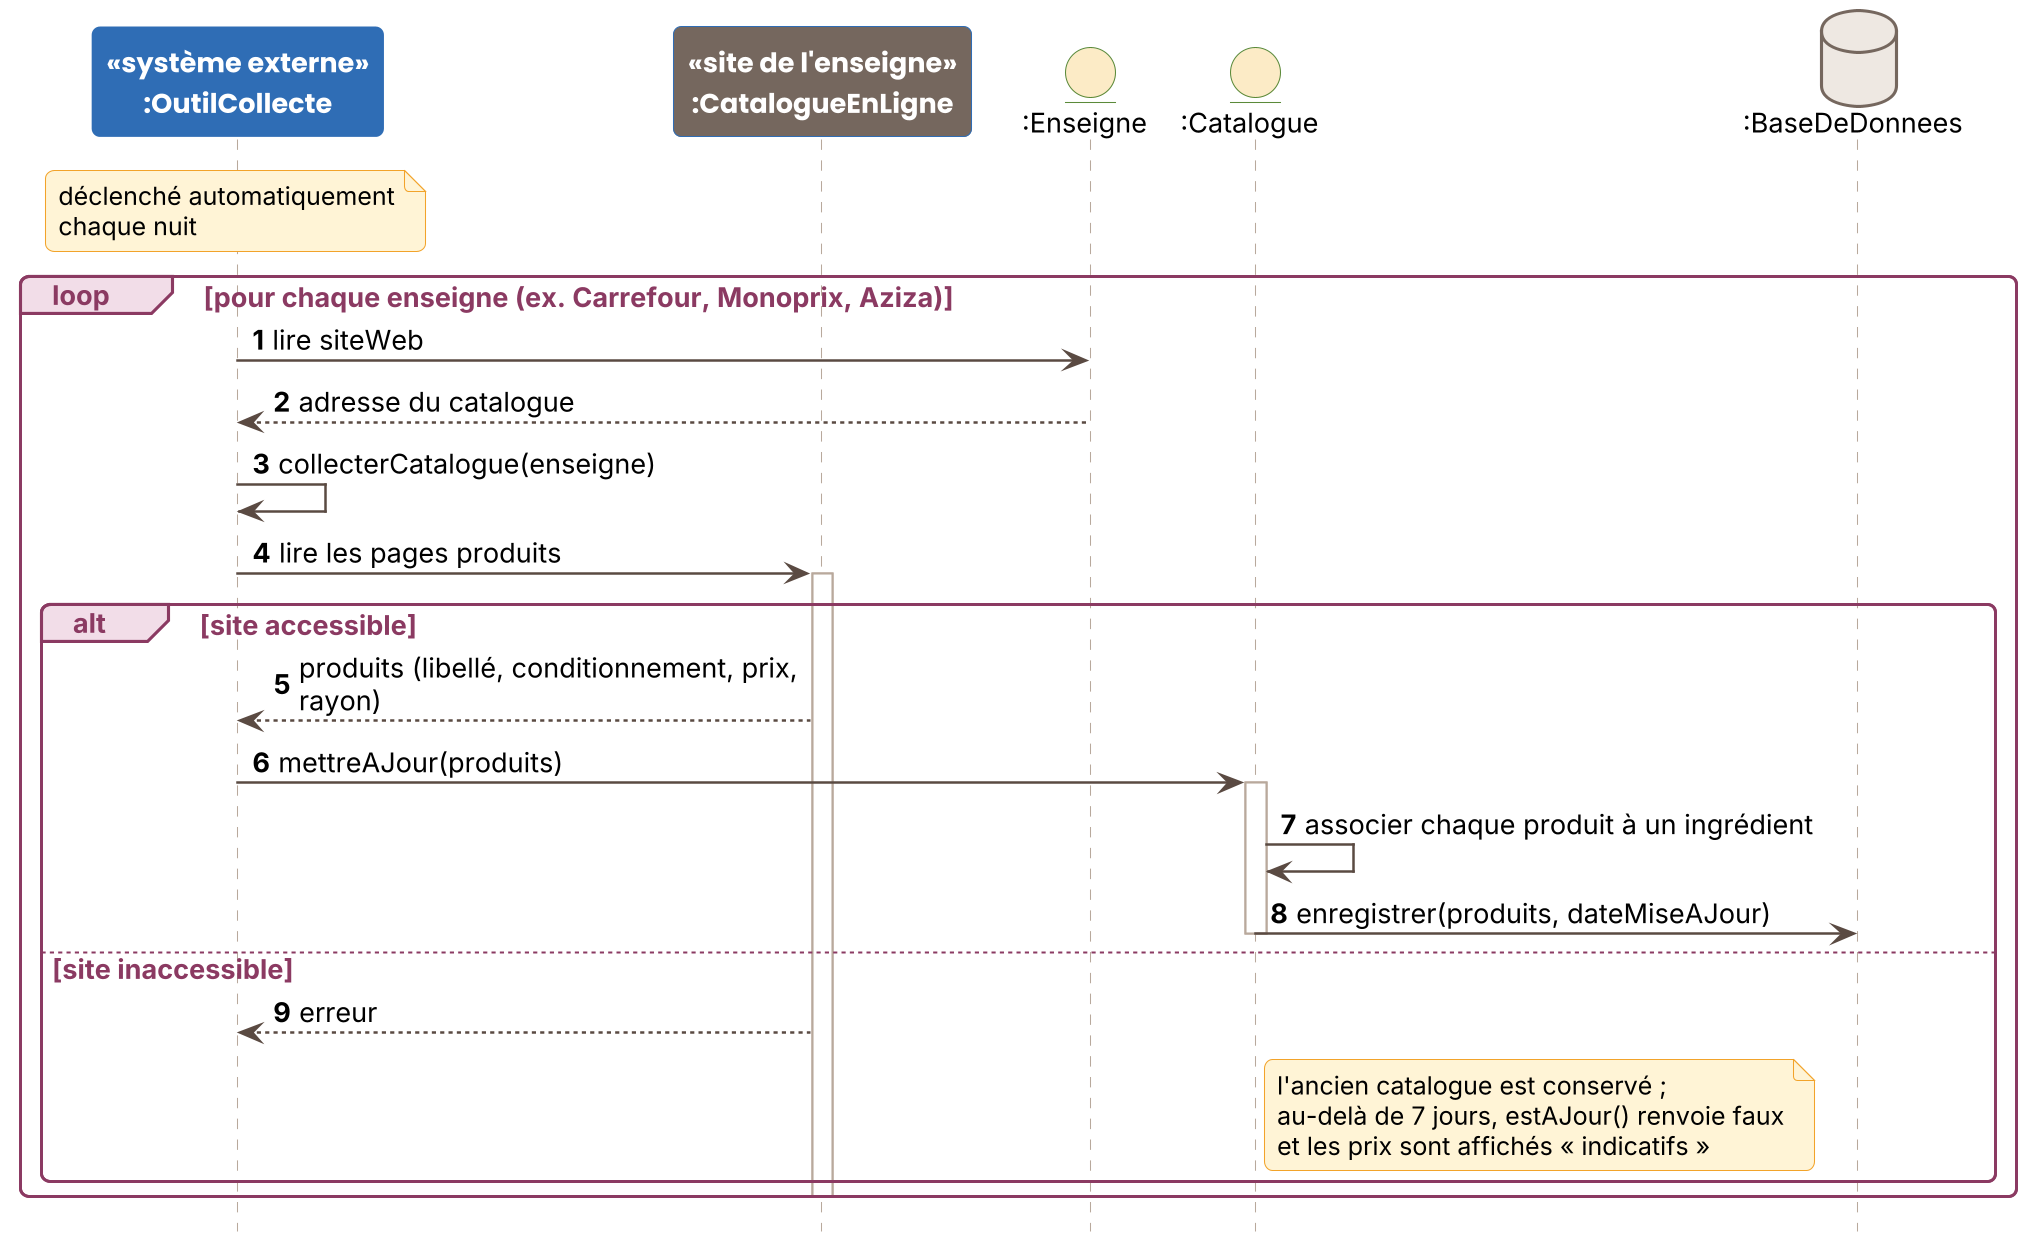

The diagram above was rendered by PlantUML. Its source (embedded in the PNG):
@startuml
!include style-seq.iuml
participant "«système externe»\n:OutilCollecte" as OC
participant "«site de l'enseigne»\n:CatalogueEnLigne" as W #75675E
entity ":Enseigne" as EN #FCEBC6
entity ":Catalogue" as C #FCEBC6
database ":BaseDeDonnees" as DB

note over OC : déclenché automatiquement\nchaque nuit
loop pour chaque enseigne (ex. Carrefour, Monoprix, Aziza)
  OC -> EN : lire siteWeb
  EN --> OC : adresse du catalogue
  OC -> OC : collecterCatalogue(enseigne)
  OC -> W : lire les pages produits
  activate W
  alt site accessible
    W --> OC : produits (libellé, conditionnement, prix, rayon)
    OC -> C : mettreAJour(produits)
    activate C
    C -> C : associer chaque produit à un ingrédient
    C -> DB : enregistrer(produits, dateMiseAJour)
    deactivate C
  else site inaccessible
    W --> OC : erreur
    note right of C : l'ancien catalogue est conservé ;\nau-delà de 7 jours, estAJour() renvoie faux\net les prix sont affichés « indicatifs »
  end
  deactivate W
end
@enduml